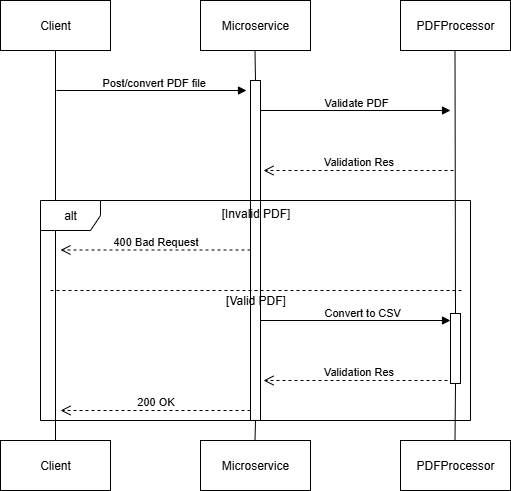

The diagram above was exported from draw.io. Its source (the exported page's mxGraphModel, read from the mxfile embedded in the PNG):
<mxGraphModel dx="1042" dy="623" grid="1" gridSize="10" guides="1" tooltips="1" connect="1" arrows="1" fold="1" page="1" pageScale="1" pageWidth="827" pageHeight="1169" math="0" shadow="0">
  <root>
    <mxCell id="0" />
    <mxCell id="1" parent="0" />
    <mxCell id="HJWWnD-EsAyX6tMuFeS7-1" value="Client" style="html=1;whiteSpace=wrap;" vertex="1" parent="1">
      <mxGeometry x="80" y="70" width="110" height="50" as="geometry" />
    </mxCell>
    <mxCell id="HJWWnD-EsAyX6tMuFeS7-2" value="Client" style="html=1;whiteSpace=wrap;" vertex="1" parent="1">
      <mxGeometry x="80" y="510" width="110" height="50" as="geometry" />
    </mxCell>
    <mxCell id="HJWWnD-EsAyX6tMuFeS7-3" value="Microservice" style="html=1;whiteSpace=wrap;" vertex="1" parent="1">
      <mxGeometry x="280" y="510" width="110" height="50" as="geometry" />
    </mxCell>
    <mxCell id="HJWWnD-EsAyX6tMuFeS7-4" value="Microservice" style="html=1;whiteSpace=wrap;" vertex="1" parent="1">
      <mxGeometry x="280" y="70" width="110" height="50" as="geometry" />
    </mxCell>
    <mxCell id="HJWWnD-EsAyX6tMuFeS7-5" value="PDFProcessor" style="html=1;whiteSpace=wrap;" vertex="1" parent="1">
      <mxGeometry x="480" y="70" width="110" height="50" as="geometry" />
    </mxCell>
    <mxCell id="HJWWnD-EsAyX6tMuFeS7-6" value="PDFProcessor" style="html=1;whiteSpace=wrap;" vertex="1" parent="1">
      <mxGeometry x="480" y="510" width="110" height="50" as="geometry" />
    </mxCell>
    <mxCell id="HJWWnD-EsAyX6tMuFeS7-7" value="" style="endArrow=none;html=1;rounded=0;entryX=0.5;entryY=1;entryDx=0;entryDy=0;exitX=0.5;exitY=0;exitDx=0;exitDy=0;" edge="1" parent="1" source="HJWWnD-EsAyX6tMuFeS7-2" target="HJWWnD-EsAyX6tMuFeS7-1">
      <mxGeometry width="50" height="50" relative="1" as="geometry">
        <mxPoint x="390" y="350" as="sourcePoint" />
        <mxPoint x="440" y="300" as="targetPoint" />
      </mxGeometry>
    </mxCell>
    <mxCell id="HJWWnD-EsAyX6tMuFeS7-8" value="" style="endArrow=none;html=1;rounded=0;entryX=0.5;entryY=1;entryDx=0;entryDy=0;exitX=0.5;exitY=0;exitDx=0;exitDy=0;" edge="1" parent="1" source="HJWWnD-EsAyX6tMuFeS7-10">
      <mxGeometry width="50" height="50" relative="1" as="geometry">
        <mxPoint x="334.5" y="510" as="sourcePoint" />
        <mxPoint x="334.5" y="120" as="targetPoint" />
      </mxGeometry>
    </mxCell>
    <mxCell id="HJWWnD-EsAyX6tMuFeS7-9" value="" style="endArrow=none;html=1;rounded=0;entryX=0.5;entryY=1;entryDx=0;entryDy=0;exitX=0.5;exitY=0;exitDx=0;exitDy=0;" edge="1" parent="1" source="HJWWnD-EsAyX6tMuFeS7-26">
      <mxGeometry width="50" height="50" relative="1" as="geometry">
        <mxPoint x="534.5" y="510" as="sourcePoint" />
        <mxPoint x="534.5" y="120" as="targetPoint" />
      </mxGeometry>
    </mxCell>
    <mxCell id="HJWWnD-EsAyX6tMuFeS7-11" value="" style="endArrow=none;html=1;rounded=0;entryX=0.5;entryY=1;entryDx=0;entryDy=0;exitX=0.5;exitY=0;exitDx=0;exitDy=0;" edge="1" parent="1" target="HJWWnD-EsAyX6tMuFeS7-10">
      <mxGeometry width="50" height="50" relative="1" as="geometry">
        <mxPoint x="334.5" y="510" as="sourcePoint" />
        <mxPoint x="334.5" y="120" as="targetPoint" />
      </mxGeometry>
    </mxCell>
    <mxCell id="HJWWnD-EsAyX6tMuFeS7-10" value="" style="html=1;points=[[0,0,0,0,5],[0,1,0,0,-5],[1,0,0,0,5],[1,1,0,0,-5]];perimeter=orthogonalPerimeter;outlineConnect=0;targetShapes=umlLifeline;portConstraint=eastwest;newEdgeStyle={&quot;curved&quot;:0,&quot;rounded&quot;:0};" vertex="1" parent="1">
      <mxGeometry x="330" y="150" width="10" height="340" as="geometry" />
    </mxCell>
    <mxCell id="HJWWnD-EsAyX6tMuFeS7-12" value="" style="endArrow=block;endFill=1;html=1;edgeStyle=orthogonalEdgeStyle;align=left;verticalAlign=top;rounded=0;" edge="1" parent="1">
      <mxGeometry x="-1" relative="1" as="geometry">
        <mxPoint x="136" y="160" as="sourcePoint" />
        <mxPoint x="326" y="160" as="targetPoint" />
      </mxGeometry>
    </mxCell>
    <mxCell id="HJWWnD-EsAyX6tMuFeS7-13" value="Post/convert PDF file" style="edgeLabel;resizable=0;html=1;align=left;verticalAlign=bottom;" connectable="0" vertex="1" parent="HJWWnD-EsAyX6tMuFeS7-12">
      <mxGeometry x="-1" relative="1" as="geometry">
        <mxPoint x="44" as="offset" />
      </mxGeometry>
    </mxCell>
    <mxCell id="HJWWnD-EsAyX6tMuFeS7-14" value="" style="endArrow=block;endFill=1;html=1;edgeStyle=orthogonalEdgeStyle;align=left;verticalAlign=top;rounded=0;" edge="1" parent="1">
      <mxGeometry x="-1" relative="1" as="geometry">
        <mxPoint x="340" y="180" as="sourcePoint" />
        <mxPoint x="530" y="180" as="targetPoint" />
      </mxGeometry>
    </mxCell>
    <mxCell id="HJWWnD-EsAyX6tMuFeS7-15" value="Validate PDF" style="edgeLabel;resizable=0;html=1;align=left;verticalAlign=bottom;" connectable="0" vertex="1" parent="HJWWnD-EsAyX6tMuFeS7-14">
      <mxGeometry x="-1" relative="1" as="geometry">
        <mxPoint x="62" as="offset" />
      </mxGeometry>
    </mxCell>
    <mxCell id="HJWWnD-EsAyX6tMuFeS7-16" value="Validation Res" style="html=1;verticalAlign=bottom;endArrow=open;dashed=1;endSize=8;curved=0;rounded=0;" edge="1" parent="1">
      <mxGeometry relative="1" as="geometry">
        <mxPoint x="533" y="240" as="sourcePoint" />
        <mxPoint x="343" y="240" as="targetPoint" />
      </mxGeometry>
    </mxCell>
    <mxCell id="HJWWnD-EsAyX6tMuFeS7-18" value="alt" style="shape=umlFrame;whiteSpace=wrap;html=1;pointerEvents=0;" vertex="1" parent="1">
      <mxGeometry x="120" y="270" width="430" height="220" as="geometry" />
    </mxCell>
    <mxCell id="HJWWnD-EsAyX6tMuFeS7-19" value="&lt;span style=&quot;font-weight: normal;&quot;&gt;[Invalid PDF]&lt;/span&gt;" style="text;align=center;fontStyle=1;verticalAlign=middle;spacingLeft=3;spacingRight=3;strokeColor=none;rotatable=0;points=[[0,0.5],[1,0.5]];portConstraint=eastwest;html=1;" vertex="1" parent="1">
      <mxGeometry x="295" y="270" width="80" height="26" as="geometry" />
    </mxCell>
    <mxCell id="HJWWnD-EsAyX6tMuFeS7-20" value="400 Bad Request" style="html=1;verticalAlign=bottom;endArrow=open;dashed=1;endSize=8;curved=0;rounded=0;" edge="1" parent="1">
      <mxGeometry relative="1" as="geometry">
        <mxPoint x="330" y="319.5" as="sourcePoint" />
        <mxPoint x="140" y="319.5" as="targetPoint" />
      </mxGeometry>
    </mxCell>
    <mxCell id="HJWWnD-EsAyX6tMuFeS7-21" value="" style="endArrow=none;dashed=1;html=1;rounded=0;" edge="1" parent="1">
      <mxGeometry width="50" height="50" relative="1" as="geometry">
        <mxPoint x="130" y="360" as="sourcePoint" />
        <mxPoint x="541" y="360" as="targetPoint" />
      </mxGeometry>
    </mxCell>
    <mxCell id="HJWWnD-EsAyX6tMuFeS7-22" value="&lt;span style=&quot;font-weight: normal;&quot;&gt;[Valid PDF]&lt;/span&gt;" style="text;align=center;fontStyle=1;verticalAlign=middle;spacingLeft=3;spacingRight=3;strokeColor=none;rotatable=0;points=[[0,0.5],[1,0.5]];portConstraint=eastwest;html=1;" vertex="1" parent="1">
      <mxGeometry x="295" y="357" width="80" height="26" as="geometry" />
    </mxCell>
    <mxCell id="HJWWnD-EsAyX6tMuFeS7-23" value="" style="endArrow=block;endFill=1;html=1;edgeStyle=orthogonalEdgeStyle;align=left;verticalAlign=top;rounded=0;" edge="1" parent="1">
      <mxGeometry x="-1" relative="1" as="geometry">
        <mxPoint x="340" y="390" as="sourcePoint" />
        <mxPoint x="530" y="390" as="targetPoint" />
      </mxGeometry>
    </mxCell>
    <mxCell id="HJWWnD-EsAyX6tMuFeS7-24" value="Convert to CSV" style="edgeLabel;resizable=0;html=1;align=left;verticalAlign=bottom;" connectable="0" vertex="1" parent="HJWWnD-EsAyX6tMuFeS7-23">
      <mxGeometry x="-1" relative="1" as="geometry">
        <mxPoint x="62" as="offset" />
      </mxGeometry>
    </mxCell>
    <mxCell id="HJWWnD-EsAyX6tMuFeS7-25" value="Validation Res" style="html=1;verticalAlign=bottom;endArrow=open;dashed=1;endSize=8;curved=0;rounded=0;" edge="1" parent="1">
      <mxGeometry relative="1" as="geometry">
        <mxPoint x="533" y="450" as="sourcePoint" />
        <mxPoint x="343" y="450" as="targetPoint" />
      </mxGeometry>
    </mxCell>
    <mxCell id="HJWWnD-EsAyX6tMuFeS7-27" value="" style="endArrow=none;html=1;rounded=0;entryX=0.5;entryY=1;entryDx=0;entryDy=0;exitX=0.5;exitY=0;exitDx=0;exitDy=0;" edge="1" parent="1" target="HJWWnD-EsAyX6tMuFeS7-26">
      <mxGeometry width="50" height="50" relative="1" as="geometry">
        <mxPoint x="534.5" y="510" as="sourcePoint" />
        <mxPoint x="534.5" y="120" as="targetPoint" />
      </mxGeometry>
    </mxCell>
    <mxCell id="HJWWnD-EsAyX6tMuFeS7-26" value="" style="html=1;points=[[0,0,0,0,5],[0,1,0,0,-5],[1,0,0,0,5],[1,1,0,0,-5]];perimeter=orthogonalPerimeter;outlineConnect=0;targetShapes=umlLifeline;portConstraint=eastwest;newEdgeStyle={&quot;curved&quot;:0,&quot;rounded&quot;:0};" vertex="1" parent="1">
      <mxGeometry x="530" y="383" width="10" height="70" as="geometry" />
    </mxCell>
    <mxCell id="HJWWnD-EsAyX6tMuFeS7-28" value="200 OK" style="html=1;verticalAlign=bottom;endArrow=open;dashed=1;endSize=8;curved=0;rounded=0;" edge="1" parent="1">
      <mxGeometry relative="1" as="geometry">
        <mxPoint x="330" y="480" as="sourcePoint" />
        <mxPoint x="140" y="480" as="targetPoint" />
      </mxGeometry>
    </mxCell>
  </root>
</mxGraphModel>